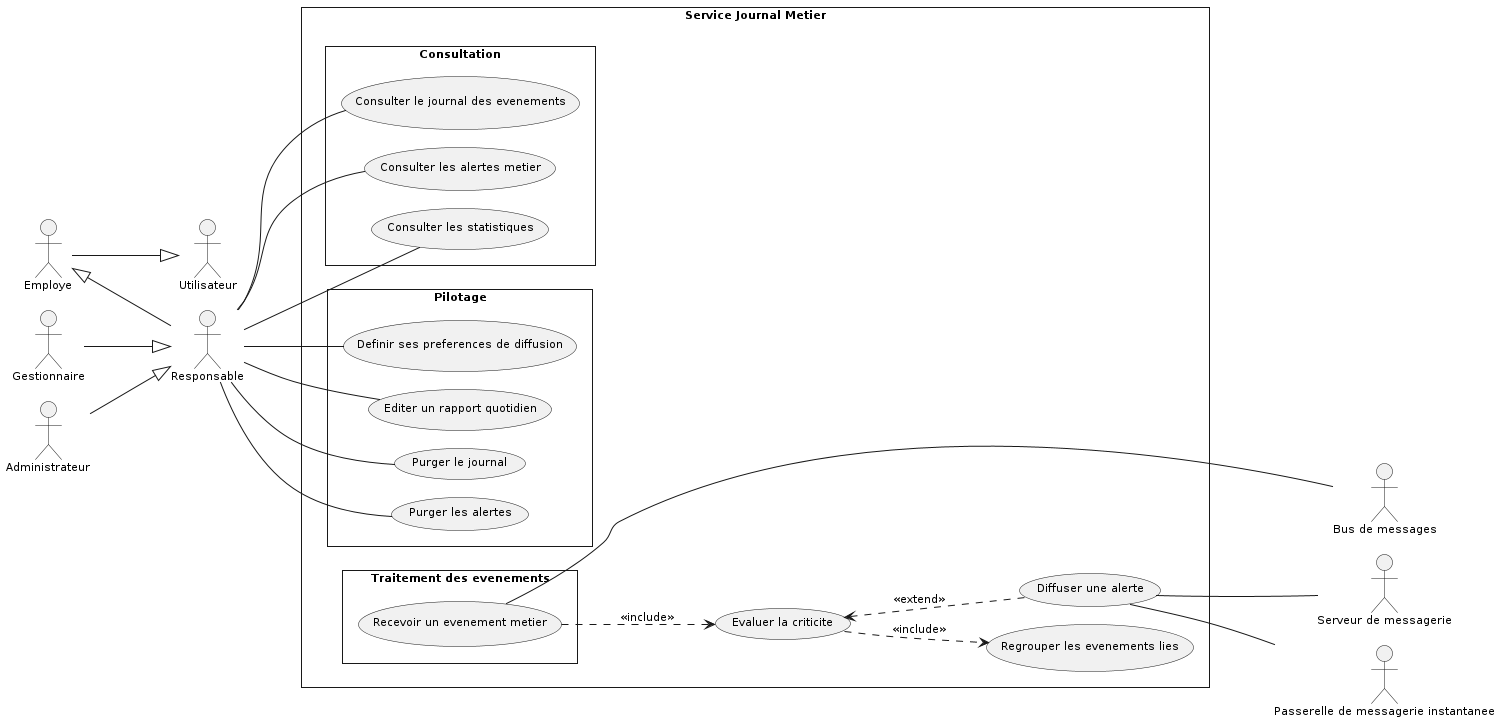

The diagram above was rendered by PlantUML. Its source (embedded in the PNG):
@startuml
skinparam style strictuml
skinparam packageStyle rectangle
skinparam shadowing false
skinparam defaultFontName Verdana
skinparam defaultFontSize 11
skinparam backgroundColor #FFFFFF
skinparam nodesep 18
skinparam ranksep 80
left to right direction

' Acteurs, alignes a gauche : les porteurs d'associations sont
' accoles a la frontiere, les acteurs structurels a leur gauche
actor "Utilisateur" as Utilisateur
actor "Employe" as Employe
actor "Responsable" as Responsable
actor "Administrateur" as Administrateur
actor "Gestionnaire" as Gestionnaire

' Generalisation : triangle creux, de l'enfant vers le parent
Employe -down-|> Utilisateur
Responsable -up-|> Employe
Administrateur -down-|> Responsable
Gestionnaire -down-|> Responsable

rectangle "Service Journal Metier" {
  package "Traitement des evenements" {
    usecase "Recevoir un evenement metier" as UC_Recevoir_un_evenement_metier
  }
  package "Consultation" {
    usecase "Consulter le journal des evenements" as UC_Consulter_le_journal_des_evenement
    usecase "Consulter les alertes metier" as UC_Consulter_les_alertes_metier
    usecase "Consulter les statistiques" as UC_Consulter_les_statistiques
  }
  package "Pilotage" {
    usecase "Definir ses preferences de diffusion" as UC_Definir_ses_preferences_de_diffusi
    usecase "Editer un rapport quotidien" as UC_Editer_un_rapport_quotidien
    usecase "Purger le journal" as UC_Purger_le_journal
    usecase "Purger les alertes" as UC_Purger_les_alertes
  }
  usecase "Evaluer la criticite" as UC_Evaluer_la_criticite
  usecase "Regrouper les evenements lies" as UC_Regrouper_les_evenements_lies
  usecase "Diffuser une alerte" as UC_Diffuser_une_alerte
}

' Acteurs secondaires, a droite, hors de la frontiere
actor "Bus de messages" as Bus
actor "Serveur de messagerie" as SMTP
actor "Passerelle de messagerie instantanee" as Twilio

' Associations : trait continu sans fleche (relation d'association)
Responsable -- UC_Consulter_le_journal_des_evenement
Responsable -- UC_Consulter_les_alertes_metier
Responsable -- UC_Consulter_les_statistiques
Responsable -- UC_Definir_ses_preferences_de_diffusi
Responsable -- UC_Editer_un_rapport_quotidien
Responsable -- UC_Purger_le_journal
Responsable -- UC_Purger_les_alertes

UC_Recevoir_un_evenement_metier -down- Bus
UC_Diffuser_une_alerte -down- SMTP
UC_Diffuser_une_alerte -down- Twilio
UC_Diffuser_une_alerte -[hidden]down- Bus
UC_Diffuser_une_alerte -[hidden]down- SMTP
UC_Diffuser_une_alerte -[hidden]down- Twilio
Bus -[hidden]right- SMTP
SMTP -[hidden]right- Twilio

' << include >> : du cas de base vers le cas obligatoire
UC_Recevoir_un_evenement_metier ..> UC_Evaluer_la_criticite : << include >>
UC_Evaluer_la_criticite ..> UC_Regrouper_les_evenements_lies : << include >>
' << extend >> : la pointe designe le cas de base
UC_Evaluer_la_criticite <.. UC_Diffuser_une_alerte : << extend >>
@enduml